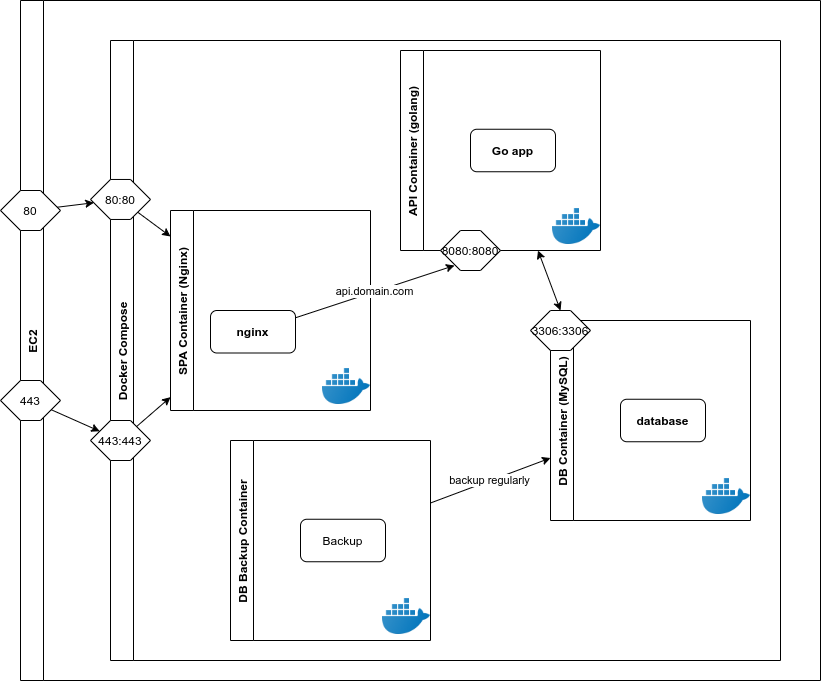

The diagram above was exported from draw.io. Its source (the exported page's mxGraphModel, read from the mxfile embedded in the PNG):
<mxGraphModel dx="1306" dy="875" grid="1" gridSize="10" guides="1" tooltips="1" connect="1" arrows="1" fold="1" page="1" pageScale="1" pageWidth="850" pageHeight="1100" math="0" shadow="0">
  <root>
    <mxCell id="0" />
    <mxCell id="1" parent="0" />
    <mxCell id="xrhF1UVgGptM0kkyc0xO-4" value="EC2" style="swimlane;horizontal=0;" vertex="1" parent="1">
      <mxGeometry x="80" y="60" width="800" height="680" as="geometry" />
    </mxCell>
    <mxCell id="xrhF1UVgGptM0kkyc0xO-5" style="edgeStyle=none;rounded=0;orthogonalLoop=1;jettySize=auto;html=1;startArrow=none;startFill=0;" edge="1" parent="xrhF1UVgGptM0kkyc0xO-4" source="xrhF1UVgGptM0kkyc0xO-6" target="xrhF1UVgGptM0kkyc0xO-11">
      <mxGeometry relative="1" as="geometry" />
    </mxCell>
    <mxCell id="xrhF1UVgGptM0kkyc0xO-6" value="80" style="shape=hexagon;perimeter=hexagonPerimeter2;whiteSpace=wrap;html=1;fixedSize=1;" vertex="1" parent="xrhF1UVgGptM0kkyc0xO-4">
      <mxGeometry x="-20" y="190" width="60" height="40" as="geometry" />
    </mxCell>
    <mxCell id="xrhF1UVgGptM0kkyc0xO-7" style="edgeStyle=none;rounded=0;orthogonalLoop=1;jettySize=auto;html=1;startArrow=none;startFill=0;" edge="1" parent="xrhF1UVgGptM0kkyc0xO-4" source="xrhF1UVgGptM0kkyc0xO-8" target="xrhF1UVgGptM0kkyc0xO-13">
      <mxGeometry relative="1" as="geometry" />
    </mxCell>
    <mxCell id="xrhF1UVgGptM0kkyc0xO-8" value="443" style="shape=hexagon;perimeter=hexagonPerimeter2;whiteSpace=wrap;html=1;fixedSize=1;" vertex="1" parent="xrhF1UVgGptM0kkyc0xO-4">
      <mxGeometry x="-20" y="380" width="60" height="40" as="geometry" />
    </mxCell>
    <mxCell id="xrhF1UVgGptM0kkyc0xO-9" value="Docker Compose" style="swimlane;horizontal=0;" vertex="1" parent="xrhF1UVgGptM0kkyc0xO-4">
      <mxGeometry x="90" y="40" width="670" height="620" as="geometry" />
    </mxCell>
    <mxCell id="xrhF1UVgGptM0kkyc0xO-10" style="edgeStyle=none;rounded=0;orthogonalLoop=1;jettySize=auto;html=1;" edge="1" parent="xrhF1UVgGptM0kkyc0xO-9" source="xrhF1UVgGptM0kkyc0xO-11" target="xrhF1UVgGptM0kkyc0xO-14">
      <mxGeometry relative="1" as="geometry" />
    </mxCell>
    <mxCell id="xrhF1UVgGptM0kkyc0xO-11" value="80:80" style="shape=hexagon;perimeter=hexagonPerimeter2;whiteSpace=wrap;html=1;fixedSize=1;" vertex="1" parent="xrhF1UVgGptM0kkyc0xO-9">
      <mxGeometry x="-20" y="138.96" width="60" height="40" as="geometry" />
    </mxCell>
    <mxCell id="xrhF1UVgGptM0kkyc0xO-12" style="edgeStyle=none;rounded=0;orthogonalLoop=1;jettySize=auto;html=1;" edge="1" parent="xrhF1UVgGptM0kkyc0xO-9" source="xrhF1UVgGptM0kkyc0xO-13" target="xrhF1UVgGptM0kkyc0xO-14">
      <mxGeometry relative="1" as="geometry" />
    </mxCell>
    <mxCell id="xrhF1UVgGptM0kkyc0xO-13" value="443:443" style="shape=hexagon;perimeter=hexagonPerimeter2;whiteSpace=wrap;html=1;fixedSize=1;" vertex="1" parent="xrhF1UVgGptM0kkyc0xO-9">
      <mxGeometry x="-20" y="380.00000000000006" width="60" height="40" as="geometry" />
    </mxCell>
    <mxCell id="xrhF1UVgGptM0kkyc0xO-14" value="SPA Container (Nginx)" style="swimlane;horizontal=0;" vertex="1" parent="xrhF1UVgGptM0kkyc0xO-9">
      <mxGeometry x="60" y="170" width="200" height="200" as="geometry" />
    </mxCell>
    <mxCell id="xrhF1UVgGptM0kkyc0xO-17" value="&lt;b&gt;nginx&lt;/b&gt;" style="rounded=1;whiteSpace=wrap;html=1;" vertex="1" parent="xrhF1UVgGptM0kkyc0xO-14">
      <mxGeometry x="40" y="100.00000000000001" width="85" height="42.5" as="geometry" />
    </mxCell>
    <mxCell id="xrhF1UVgGptM0kkyc0xO-18" value="" style="shape=image;html=1;verticalAlign=top;verticalLabelPosition=bottom;labelBackgroundColor=#ffffff;imageAspect=0;aspect=fixed;image=https://cdn3.iconfinder.com/data/icons/social-media-2169/24/social_media_social_media_logo_docker-128.png" vertex="1" parent="xrhF1UVgGptM0kkyc0xO-14">
      <mxGeometry x="152" y="152" width="48" height="48" as="geometry" />
    </mxCell>
    <mxCell id="xrhF1UVgGptM0kkyc0xO-19" style="edgeStyle=none;rounded=0;orthogonalLoop=1;jettySize=auto;html=1;startArrow=classic;startFill=1;entryX=0.5;entryY=0;entryDx=0;entryDy=0;" edge="1" parent="xrhF1UVgGptM0kkyc0xO-9" source="xrhF1UVgGptM0kkyc0xO-20" target="xrhF1UVgGptM0kkyc0xO-26">
      <mxGeometry relative="1" as="geometry">
        <mxPoint x="570" y="90" as="targetPoint" />
      </mxGeometry>
    </mxCell>
    <mxCell id="xrhF1UVgGptM0kkyc0xO-20" value="API Container (golang)" style="swimlane;horizontal=0;" vertex="1" parent="xrhF1UVgGptM0kkyc0xO-9">
      <mxGeometry x="290" y="10" width="200" height="200" as="geometry" />
    </mxCell>
    <mxCell id="xrhF1UVgGptM0kkyc0xO-21" value="&lt;b&gt;Go app&lt;/b&gt;" style="rounded=1;whiteSpace=wrap;html=1;" vertex="1" parent="xrhF1UVgGptM0kkyc0xO-20">
      <mxGeometry x="70" y="78.75000000000001" width="85" height="42.5" as="geometry" />
    </mxCell>
    <mxCell id="xrhF1UVgGptM0kkyc0xO-22" value="" style="shape=image;html=1;verticalAlign=top;verticalLabelPosition=bottom;labelBackgroundColor=#ffffff;imageAspect=0;aspect=fixed;image=https://cdn3.iconfinder.com/data/icons/social-media-2169/24/social_media_social_media_logo_docker-128.png" vertex="1" parent="xrhF1UVgGptM0kkyc0xO-20">
      <mxGeometry x="152" y="152" width="48" height="48" as="geometry" />
    </mxCell>
    <mxCell id="xrhF1UVgGptM0kkyc0xO-23" value="api.domain.com" style="edgeStyle=none;rounded=0;orthogonalLoop=1;jettySize=auto;html=1;entryX=0.233;entryY=0.875;entryDx=0;entryDy=0;entryPerimeter=0;" edge="1" parent="xrhF1UVgGptM0kkyc0xO-9" source="xrhF1UVgGptM0kkyc0xO-17" target="xrhF1UVgGptM0kkyc0xO-32">
      <mxGeometry relative="1" as="geometry" />
    </mxCell>
    <mxCell id="xrhF1UVgGptM0kkyc0xO-24" value="DB Container (MySQL)" style="swimlane;horizontal=0;" vertex="1" parent="xrhF1UVgGptM0kkyc0xO-9">
      <mxGeometry x="440" y="280" width="200" height="200" as="geometry" />
    </mxCell>
    <mxCell id="xrhF1UVgGptM0kkyc0xO-25" value="&lt;b&gt;database&lt;/b&gt;" style="rounded=1;whiteSpace=wrap;html=1;" vertex="1" parent="xrhF1UVgGptM0kkyc0xO-24">
      <mxGeometry x="70" y="78.75" width="85" height="42.5" as="geometry" />
    </mxCell>
    <mxCell id="xrhF1UVgGptM0kkyc0xO-26" value="3306:3306" style="shape=hexagon;perimeter=hexagonPerimeter2;whiteSpace=wrap;html=1;fixedSize=1;" vertex="1" parent="xrhF1UVgGptM0kkyc0xO-24">
      <mxGeometry x="-20" y="-10" width="60" height="40" as="geometry" />
    </mxCell>
    <mxCell id="xrhF1UVgGptM0kkyc0xO-27" value="" style="shape=image;html=1;verticalAlign=top;verticalLabelPosition=bottom;labelBackgroundColor=#ffffff;imageAspect=0;aspect=fixed;image=https://cdn3.iconfinder.com/data/icons/social-media-2169/24/social_media_social_media_logo_docker-128.png" vertex="1" parent="xrhF1UVgGptM0kkyc0xO-24">
      <mxGeometry x="152" y="152" width="48" height="48" as="geometry" />
    </mxCell>
    <mxCell id="xrhF1UVgGptM0kkyc0xO-28" value="backup regularly" style="edgeStyle=none;rounded=0;orthogonalLoop=1;jettySize=auto;html=1;startArrow=none;startFill=0;" edge="1" parent="xrhF1UVgGptM0kkyc0xO-9" source="xrhF1UVgGptM0kkyc0xO-29" target="xrhF1UVgGptM0kkyc0xO-24">
      <mxGeometry relative="1" as="geometry" />
    </mxCell>
    <mxCell id="xrhF1UVgGptM0kkyc0xO-29" value="DB Backup Container" style="swimlane;horizontal=0;" vertex="1" parent="xrhF1UVgGptM0kkyc0xO-9">
      <mxGeometry x="120" y="400" width="200" height="200" as="geometry" />
    </mxCell>
    <mxCell id="xrhF1UVgGptM0kkyc0xO-30" value="Backup" style="rounded=1;whiteSpace=wrap;html=1;" vertex="1" parent="xrhF1UVgGptM0kkyc0xO-29">
      <mxGeometry x="70" y="78.75" width="85" height="42.5" as="geometry" />
    </mxCell>
    <mxCell id="xrhF1UVgGptM0kkyc0xO-31" value="" style="shape=image;html=1;verticalAlign=top;verticalLabelPosition=bottom;labelBackgroundColor=#ffffff;imageAspect=0;aspect=fixed;image=https://cdn3.iconfinder.com/data/icons/social-media-2169/24/social_media_social_media_logo_docker-128.png" vertex="1" parent="xrhF1UVgGptM0kkyc0xO-29">
      <mxGeometry x="152" y="152" width="48" height="48" as="geometry" />
    </mxCell>
    <mxCell id="xrhF1UVgGptM0kkyc0xO-32" value="8080:8080" style="shape=hexagon;perimeter=hexagonPerimeter2;whiteSpace=wrap;html=1;fixedSize=1;" vertex="1" parent="xrhF1UVgGptM0kkyc0xO-9">
      <mxGeometry x="330" y="190" width="60" height="40" as="geometry" />
    </mxCell>
  </root>
</mxGraphModel>